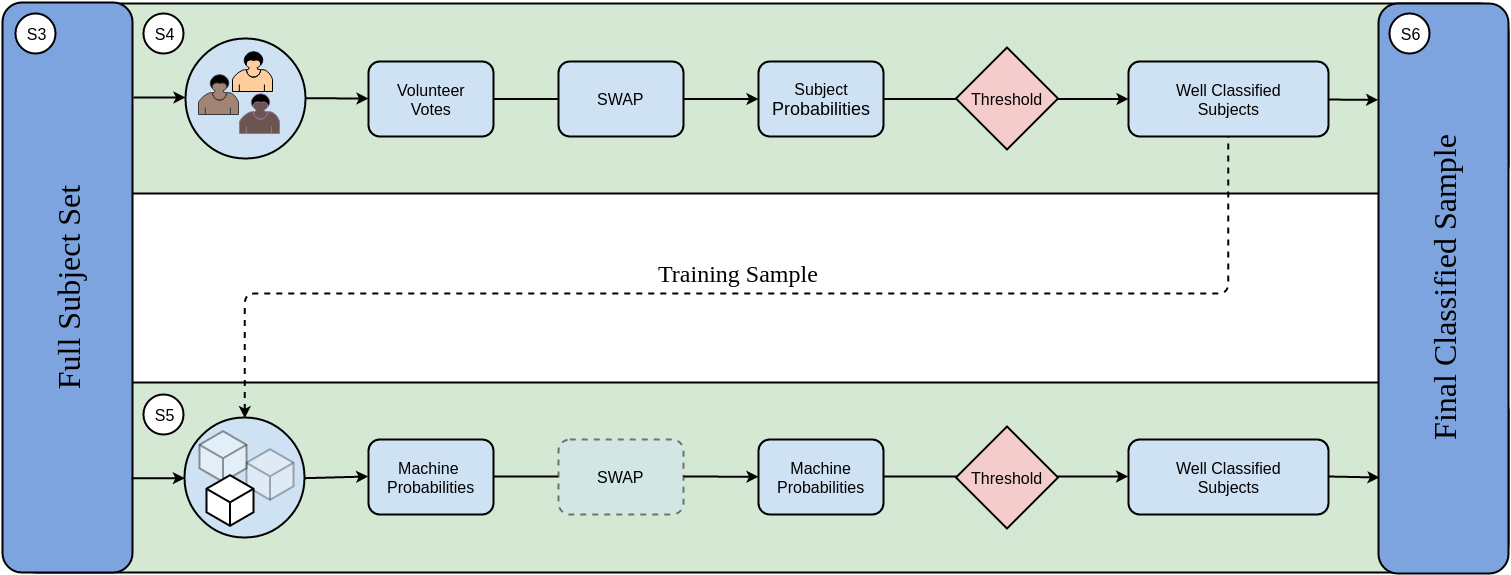

The diagram above was exported from draw.io. Its source (the exported page's mxGraphModel, read from the mxfile embedded in the PNG):
<mxGraphModel dx="1422" dy="1222" grid="1" gridSize="10" guides="1" tooltips="1" connect="1" arrows="1" fold="1" page="1" pageScale="1.5" pageWidth="850" pageHeight="1100" background="#ffffff" math="0" shadow="0">
  <root>
    <mxCell id="0" style=";html=1;" />
    <mxCell id="1" style=";html=1;" parent="0" />
    <mxCell id="23" value="" style="rounded=1;fillColor=#d5e8d4;strokeWidth=2;html=1;strokeColor=#000000;gradientColor=none;" vertex="1" parent="1">
      <mxGeometry x="10" y="399" width="1500" height="190" as="geometry" />
    </mxCell>
    <mxCell id="2" value="" style="rounded=1;fillColor=#d5e8d4;strokeWidth=2;html=1;strokeColor=#000000;gradientColor=none;" vertex="1" parent="1">
      <mxGeometry x="10" y="20" width="1500" height="190" as="geometry" />
    </mxCell>
    <mxCell id="5" value="&lt;font style=&quot;font-size: 16px&quot;&gt;Volunteer&lt;/font&gt;&lt;div&gt;&lt;font style=&quot;font-size: 16px&quot;&gt;Votes&lt;/font&gt;&lt;/div&gt;" style="rounded=1;fillColor=#CFE2F3;strokeWidth=2;html=1;" vertex="1" parent="1">
      <mxGeometry x="370" y="78" width="125" height="75" as="geometry" />
    </mxCell>
    <mxCell id="6" value="&lt;font style=&quot;font-size: 16px&quot;&gt;SWAP&lt;/font&gt;" style="rounded=1;fillColor=#CFE2F3;strokeWidth=2;html=1;" vertex="1" parent="1">
      <mxGeometry x="560" y="78" width="125" height="75" as="geometry" />
    </mxCell>
    <mxCell id="7" value="&lt;font style=&quot;font-size: 16px&quot;&gt;Subject&lt;/font&gt;&lt;div&gt;&lt;font size=&quot;4&quot;&gt;Probabilities&lt;/font&gt;&lt;/div&gt;" style="rounded=1;fillColor=#CFE2F3;strokeWidth=2;html=1;" vertex="1" parent="1">
      <mxGeometry x="760" y="78" width="125" height="75" as="geometry" />
    </mxCell>
    <mxCell id="8" value="&lt;font style=&quot;font-size: 16px&quot;&gt;Well Classified&lt;/font&gt;&lt;div&gt;&lt;font style=&quot;font-size: 16px&quot;&gt;Subjects&lt;/font&gt;&lt;/div&gt;" style="rounded=1;fillColor=#CFE2F3;strokeWidth=2;html=1;" vertex="1" parent="1">
      <mxGeometry x="1130" y="78" width="200" height="75" as="geometry" />
    </mxCell>
    <mxCell id="10" value="" style="edgeStyle=none;strokeWidth=2;html=1;exitX=1;exitY=0.5;" edge="1" parent="1" source="646cd4b293e74c99-60" target="5">
      <mxGeometry width="100" height="100" as="geometry">
        <mxPoint x="250" y="109" as="sourcePoint" />
        <mxPoint x="100" as="targetPoint" />
      </mxGeometry>
    </mxCell>
    <mxCell id="11" value="" style="edgeStyle=none;strokeWidth=2;html=1;endArrow=none;endFill=0;" edge="1" parent="1" source="5" target="6">
      <mxGeometry width="100" height="100" as="geometry">
        <mxPoint y="100" as="sourcePoint" />
        <mxPoint x="100" as="targetPoint" />
      </mxGeometry>
    </mxCell>
    <mxCell id="12" value="" style="edgeStyle=none;strokeWidth=2;html=1;" edge="1" parent="1" source="6" target="7">
      <mxGeometry width="100" height="100" as="geometry">
        <mxPoint y="100" as="sourcePoint" />
        <mxPoint x="100" as="targetPoint" />
      </mxGeometry>
    </mxCell>
    <mxCell id="13" value="" style="edgeStyle=none;strokeWidth=2;html=1;" edge="1" parent="1" source="7" target="8">
      <mxGeometry width="100" height="100" as="geometry">
        <mxPoint y="100" as="sourcePoint" />
        <mxPoint x="100" as="targetPoint" />
      </mxGeometry>
    </mxCell>
    <mxCell id="20" value="" style="edgeStyle=none;strokeWidth=2;html=1;entryX=0.002;entryY=0.17;entryPerimeter=0;" edge="1" parent="1" source="8" target="74e23e7a53cfd06a-75">
      <mxGeometry width="100" height="100" as="geometry">
        <mxPoint y="100" as="sourcePoint" />
        <mxPoint x="1521" y="111" as="targetPoint" />
      </mxGeometry>
    </mxCell>
    <mxCell id="26" value="&lt;font style=&quot;font-size: 16px&quot;&gt;Machine&amp;nbsp;&lt;/font&gt;&lt;div&gt;&lt;font style=&quot;font-size: 16px&quot;&gt;Probabilities&lt;/font&gt;&lt;/div&gt;" style="rounded=1;fillColor=#CFE2F3;strokeWidth=2;html=1;" vertex="1" parent="1">
      <mxGeometry x="370" y="456" width="125" height="75" as="geometry" />
    </mxCell>
    <mxCell id="27" value="&lt;font style=&quot;font-size: 16px&quot;&gt;Machine&lt;/font&gt;&lt;div&gt;&lt;font style=&quot;font-size: 16px&quot;&gt;Probabilities&lt;/font&gt;&lt;/div&gt;" style="rounded=1;fillColor=#CFE2F3;strokeWidth=2;html=1;" vertex="1" parent="1">
      <mxGeometry x="760" y="456" width="125" height="75" as="geometry" />
    </mxCell>
    <mxCell id="29" value="&lt;font style=&quot;font-size: 16px&quot;&gt;Well Classified&lt;/font&gt;&lt;div&gt;&lt;font style=&quot;font-size: 16px&quot;&gt;Subjects&lt;/font&gt;&lt;/div&gt;" style="rounded=1;fillColor=#CFE2F3;strokeWidth=2;html=1;" vertex="1" parent="1">
      <mxGeometry x="1130" y="456" width="200" height="75" as="geometry" />
    </mxCell>
    <mxCell id="31" value="" style="edgeStyle=none;strokeWidth=2;html=1;exitX=1;exitY=0.5;" edge="1" parent="1" source="646cd4b293e74c99-78" target="27">
      <mxGeometry x="10" y="378.50000000000006" width="100" height="100" as="geometry">
        <mxPoint x="10" y="478.50000000000006" as="sourcePoint" />
        <mxPoint x="110" y="378.50000000000006" as="targetPoint" />
      </mxGeometry>
    </mxCell>
    <mxCell id="53" value="&lt;font style=&quot;font-size: 24px&quot; face=&quot;Verdana&quot;&gt;Training Sample&lt;/font&gt;" style="edgeStyle=elbowEdgeStyle;elbow=vertical;dashed=1;rounded=1;strokeWidth=2;html=1;verticalAlign=bottom;entryX=0.5;entryY=1;endArrow=none;endFill=0;startArrow=classic;startFill=1;exitX=0.5;exitY=0;" edge="1" parent="1" source="646cd4b293e74c99-81" target="8">
      <mxGeometry width="100" height="100" as="geometry">
        <mxPoint x="183.25" y="729.75" as="sourcePoint" />
        <mxPoint x="1296" y="180" as="targetPoint" />
        <mxPoint x="2" y="12" as="offset" />
        <Array as="points">
          <mxPoint x="740" y="310" />
        </Array>
      </mxGeometry>
    </mxCell>
    <mxCell id="74e23e7a53cfd06a-74" value="&lt;font face=&quot;Verdana&quot; style=&quot;font-size: 32px&quot;&gt;Full Subject Set&lt;/font&gt;" style="rounded=1;whiteSpace=wrap;html=1;fillColor=#7DA4DE;strokeColor=#000000;strokeWidth=2;gradientColor=none;gradientDirection=west;horizontal=0;" vertex="1" parent="1">
      <mxGeometry x="4" y="19" width="130" height="570" as="geometry" />
    </mxCell>
    <mxCell id="74e23e7a53cfd06a-75" value="&lt;font face=&quot;Verdana&quot; style=&quot;font-size: 32px&quot;&gt;Final Classified Sample&lt;/font&gt;" style="rounded=1;whiteSpace=wrap;html=1;strokeWidth=2;fillColor=#7DA4DE;horizontal=0;" vertex="1" parent="1">
      <mxGeometry x="1380" y="20" width="130" height="570" as="geometry" />
    </mxCell>
    <mxCell id="74e23e7a53cfd06a-76" value="Actor" style="shape=umlActor;verticalLabelPosition=bottom;labelBackgroundColor=#ffffff;verticalAlign=top;html=1;" vertex="1" parent="1">
      <mxGeometry x="211" y="60" width="30" height="60" as="geometry" />
    </mxCell>
    <mxCell id="74e23e7a53cfd06a-77" value="Actor" style="shape=umlActor;verticalLabelPosition=bottom;labelBackgroundColor=#ffffff;verticalAlign=top;html=1;" vertex="1" parent="1">
      <mxGeometry x="240" y="55" width="30" height="60" as="geometry" />
    </mxCell>
    <mxCell id="74e23e7a53cfd06a-79" value="" style="edgeStyle=none;strokeWidth=2;html=1;exitX=1;exitY=0.5;" edge="1" parent="1" source="29">
      <mxGeometry x="10" y="29" width="100" height="100" as="geometry">
        <mxPoint x="1130" y="138.935593220339" as="sourcePoint" />
        <mxPoint x="1381" y="494" as="targetPoint" />
      </mxGeometry>
    </mxCell>
    <mxCell id="646cd4b293e74c99-59" value="&lt;font style=&quot;font-size: 16px&quot;&gt;Threshold&lt;/font&gt;" style="shape=mxgraph.bpmn.gateway;fillColor=#F4CCCC;strokeColor=black;strokeWidth=2;perimeter=ellipsePerimeter;html=1;" vertex="1" parent="1">
      <mxGeometry x="956" y="64" width="105" height="102" as="geometry" />
    </mxCell>
    <mxCell id="646cd4b293e74c99-60" value="" style="ellipse;whiteSpace=wrap;html=1;aspect=fixed;strokeColor=#000000;strokeWidth=2;fillColor=#CFE2F3;gradientColor=none;" vertex="1" parent="1">
      <mxGeometry x="187" y="55" width="120" height="120" as="geometry" />
    </mxCell>
    <mxCell id="646cd4b293e74c99-62" value="" style="edgeStyle=none;strokeWidth=2;html=1;" edge="1" parent="1">
      <mxGeometry x="-188" y="5" width="100" height="100" as="geometry">
        <mxPoint x="135" y="114" as="sourcePoint" />
        <mxPoint x="187" y="114" as="targetPoint" />
      </mxGeometry>
    </mxCell>
    <mxCell id="74e23e7a53cfd06a-89" value="" style="shape=mxgraph.bpmn.user_task;html=1;fillColor=#FFCE9F;" vertex="1" parent="1">
      <mxGeometry x="234" y="68" width="40" height="40" as="geometry" />
    </mxCell>
    <mxCell id="74e23e7a53cfd06a-90" value="" style="shape=mxgraph.bpmn.user_task;html=1;fillColor=#A18474;strokeColor=#36393d;" vertex="1" parent="1">
      <mxGeometry x="200" y="91" width="40" height="40" as="geometry" />
    </mxCell>
    <mxCell id="74e23e7a53cfd06a-87" value="" style="shape=mxgraph.bpmn.user_task;html=1;fillColor=#6B564F;strokeColor=#9673a6;" vertex="1" parent="1">
      <mxGeometry x="241" y="110" width="40" height="40" as="geometry" />
    </mxCell>
    <mxCell id="646cd4b293e74c99-72" value="" style="edgeStyle=none;strokeWidth=2;html=1;entryX=0;entryY=0.5;exitX=0.995;exitY=0.834;exitPerimeter=0;" edge="1" parent="1" source="74e23e7a53cfd06a-74" target="646cd4b293e74c99-81">
      <mxGeometry x="-185" y="386" width="100" height="100" as="geometry">
        <mxPoint x="140" y="494" as="sourcePoint" />
        <mxPoint x="165.89527027027043" y="730" as="targetPoint" />
      </mxGeometry>
    </mxCell>
    <mxCell id="646cd4b293e74c99-74" value="" style="edgeStyle=none;strokeWidth=2;html=1;exitX=1;exitY=0.5;entryX=0;entryY=0.5;" edge="1" parent="1" source="27" target="29">
      <mxGeometry x="25" y="377" width="100" height="100" as="geometry">
        <mxPoint x="910" y="492.5" as="sourcePoint" />
        <mxPoint x="1155" y="492.5" as="targetPoint" />
      </mxGeometry>
    </mxCell>
    <mxCell id="646cd4b293e74c99-78" value="&lt;font style=&quot;font-size: 16px&quot;&gt;SWAP&lt;/font&gt;" style="rounded=1;fillColor=#CFE2F3;strokeWidth=2;html=1;dashed=1;opacity=50;" vertex="1" parent="1">
      <mxGeometry x="560" y="456" width="125" height="75" as="geometry" />
    </mxCell>
    <mxCell id="646cd4b293e74c99-80" value="" style="edgeStyle=none;strokeWidth=2;html=1;exitX=1;exitY=0.5;entryX=0;entryY=0.5;endArrow=none;endFill=0;" edge="1" parent="1" source="26" target="646cd4b293e74c99-78">
      <mxGeometry x="-179" y="378.50000000000006" width="100" height="100" as="geometry">
        <mxPoint x="495.5" y="493.5" as="sourcePoint" />
        <mxPoint x="571" y="493.5" as="targetPoint" />
      </mxGeometry>
    </mxCell>
    <mxCell id="646cd4b293e74c99-84" value="" style="group" vertex="1" connectable="0" parent="1">
      <mxGeometry x="186" y="434" width="120" height="120" as="geometry" />
    </mxCell>
    <mxCell id="646cd4b293e74c99-81" value="" style="ellipse;whiteSpace=wrap;html=1;aspect=fixed;strokeColor=#000000;strokeWidth=2;fillColor=#CFE2F3;gradientColor=none;" vertex="1" parent="646cd4b293e74c99-84">
      <mxGeometry width="120" height="120" as="geometry" />
    </mxCell>
    <mxCell id="646cd4b293e74c99-82" value="" style="html=1;whiteSpace=wrap;aspect=fixed;shape=isoCube;strokeColor=#000000;strokeWidth=2;fillColor=#ffffff;opacity=30;" vertex="1" parent="646cd4b293e74c99-84">
      <mxGeometry x="62" y="31" width="47" height="52" as="geometry" />
    </mxCell>
    <mxCell id="646cd4b293e74c99-83" value="" style="html=1;whiteSpace=wrap;aspect=fixed;shape=isoCube;strokeColor=#000000;strokeWidth=2;fillColor=#ffffff;opacity=40;" vertex="1" parent="646cd4b293e74c99-84">
      <mxGeometry x="15" y="13" width="47" height="52" as="geometry" />
    </mxCell>
    <mxCell id="646cd4b293e74c99-58" value="" style="html=1;whiteSpace=wrap;aspect=fixed;shape=isoCube;strokeColor=#000000;strokeWidth=2;fillColor=#ffffff;" vertex="1" parent="646cd4b293e74c99-84">
      <mxGeometry x="22" y="57" width="47" height="52" as="geometry" />
    </mxCell>
    <mxCell id="646cd4b293e74c99-85" value="" style="edgeStyle=none;strokeWidth=2;html=1;exitX=1;exitY=0.5;entryX=0;entryY=0.5;" edge="1" parent="1" source="646cd4b293e74c99-81" target="26">
      <mxGeometry x="4" y="376" width="100" height="100" as="geometry">
        <mxPoint x="311" y="490.75" as="sourcePoint" />
        <mxPoint x="374" y="491.12649402390434" as="targetPoint" />
      </mxGeometry>
    </mxCell>
    <mxCell id="242c72e0a3b850f1-54" value="&lt;font style=&quot;font-size: 16px&quot;&gt;S3&lt;/font&gt;" style="ellipse;whiteSpace=wrap;html=1;aspect=fixed;strokeColor=#000000;strokeWidth=2;fillColor=#ffffff;" vertex="1" parent="1">
      <mxGeometry x="17" y="30" width="40" height="40" as="geometry" />
    </mxCell>
    <mxCell id="242c72e0a3b850f1-55" value="&lt;font style=&quot;font-size: 16px&quot;&gt;S6&lt;/font&gt;" style="ellipse;whiteSpace=wrap;html=1;aspect=fixed;strokeColor=#000000;strokeWidth=2;fillColor=#ffffff;" vertex="1" parent="1">
      <mxGeometry x="1391" y="30" width="40" height="40" as="geometry" />
    </mxCell>
    <mxCell id="242c72e0a3b850f1-56" value="&lt;font style=&quot;font-size: 16px&quot;&gt;S4&lt;/font&gt;" style="ellipse;whiteSpace=wrap;html=1;aspect=fixed;strokeColor=#000000;strokeWidth=2;fillColor=#ffffff;" vertex="1" parent="1">
      <mxGeometry x="145" y="30" width="40" height="40" as="geometry" />
    </mxCell>
    <mxCell id="242c72e0a3b850f1-57" value="&lt;font style=&quot;font-size: 16px&quot;&gt;S5&lt;/font&gt;" style="ellipse;whiteSpace=wrap;html=1;aspect=fixed;strokeColor=#000000;strokeWidth=2;fillColor=#ffffff;" vertex="1" parent="1">
      <mxGeometry x="145" y="411" width="40" height="40" as="geometry" />
    </mxCell>
    <mxCell id="242c72e0a3b850f1-59" value="&lt;font style=&quot;font-size: 16px&quot;&gt;Threshold&lt;/font&gt;" style="shape=mxgraph.bpmn.gateway;fillColor=#F4CCCC;strokeColor=black;strokeWidth=2;perimeter=ellipsePerimeter;html=1;" vertex="1" parent="1">
      <mxGeometry x="956" y="443" width="105" height="102" as="geometry" />
    </mxCell>
  </root>
</mxGraphModel>